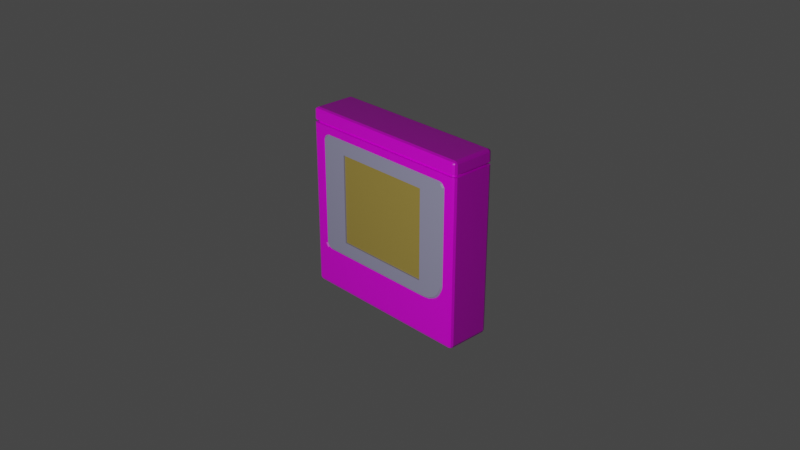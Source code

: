 # Source: gameboy.blend  (saved by Blender 3.6.11; exported with 4.5.12 LTS)
import bpy
from mathutils import Matrix  # noqa: F401  (used for matrix-valued properties, if any)

bpy.ops.wm.read_factory_settings(use_empty=True)
scene = bpy.context.scene
scene.name = 'Scene'

# ---- collections
col_collection = bpy.data.collections.new('Collection'); scene.collection.children.link(col_collection)

# ---- images (referenced by path relative to the original .blend; pixels are not part of the script)
import os
ASSET_DIR = os.environ.get("B2B_ASSET_DIR", "")  # directory of the original .blend (textures are referenced by path, not embedded)
HERE = os.path.dirname(os.path.abspath(__file__))  # packed textures are extracted next to this script under _unpacked/

def load_image(name, relpath, width, height, colorspace="sRGB"):
    """Load a texture the original file referenced (path relative to the .blend, or extracted next to this script)."""
    p = next((c for c in (os.path.join(HERE, relpath), os.path.join(ASSET_DIR, relpath)) if relpath and os.path.exists(c)), "")
    if p:
        img = bpy.data.images.load(p, check_existing=True)
        img.name = name
    else:  # same state as the original file: an image datablock whose file is absent (Cycles renders it pink)
        img = bpy.data.images.new(name, width, height)
        img.source = "FILE"
        img.filepath = "//" + (relpath or name)
    img.colorspace_settings.name = colorspace
    return img
img_screenwhitepart = load_image('ScreenWhitePart', 'ScreenWhitePart.png', 1024, 1024, 'sRGB')

# ---- materials (node trees are filled in below, after node groups)
mat_material = bpy.data.materials.new('Material')
mat_material.alpha_threshold = 0.0
mat_material.use_transparent_shadow = False
mat_material.roughness = 0.5
mat_material.line_color = (0.0, 0.0, 0.0, 1.0)
mat_material_002 = bpy.data.materials.new('Material.002')
mat_material_002.use_transparent_shadow = False
mat_material_003 = bpy.data.materials.new('Material.003')
mat_material_003.use_transparent_shadow = False

# ---- material node trees
mat_material.use_nodes = True; mat_material.node_tree.nodes.clear()
_N = mat_material.node_tree.nodes; _L = mat_material.node_tree.links
n0 = _N.new('ShaderNodeOutputMaterial'); n0.name = 'Material Output'; n0.location = (300, 300)
n1 = _N.new('ShaderNodeBsdfPrincipled'); n1.name = 'Principled BSDF'; n1.location = (10, 300)
n1.distribution = 'GGX'
n1.subsurface_method = 'RANDOM_WALK_SKIN'
n1.inputs[2].default_value = 0.2778
n1.inputs[3].default_value = 1.45
n1.inputs[27].default_value = (0.0, 0.0, 0.0, 1.0)
n1.inputs[28].default_value = 1.0
n2 = _N.new('ShaderNodeTexImage'); n2.name = 'Image Texture'; n2.location = (-280, 280)
n2.image = img_screenwhitepart
_L.new(n1.outputs[0], n0.inputs[0])
_L.new(n2.outputs[0], n1.inputs[0])
n0.is_active_output = True
mat_material_002.use_nodes = True; mat_material_002.node_tree.nodes.clear()
_N = mat_material_002.node_tree.nodes; _L = mat_material_002.node_tree.links
n0 = _N.new('ShaderNodeBsdfPrincipled'); n0.name = 'Principled BSDF'; n0.location = (10, 300)
n0.distribution = 'GGX'
n0.subsurface_method = 'RANDOM_WALK_SKIN'
n0.inputs[0].default_value = (0.4125, 0.3005, 0.05951, 1.0)
n0.inputs[2].default_value = 0.3175
n0.inputs[3].default_value = 1.45
n0.inputs[13].default_value = 1.0
n0.inputs[27].default_value = (0.0, 0.0, 0.0, 1.0)
n0.inputs[28].default_value = 1.0
n1 = _N.new('ShaderNodeOutputMaterial'); n1.name = 'Material Output'; n1.location = (300, 300)
_L.new(n0.outputs[0], n1.inputs[0])
n1.is_active_output = True
mat_material_003.use_nodes = True; mat_material_003.node_tree.nodes.clear()
_N = mat_material_003.node_tree.nodes; _L = mat_material_003.node_tree.links
n0 = _N.new('ShaderNodeBsdfPrincipled'); n0.name = 'Principled BSDF'; n0.location = (10, 300)
n0.distribution = 'GGX'
n0.subsurface_method = 'RANDOM_WALK_SKIN'
n0.inputs[0].default_value = (0.3419, 0.3372, 0.4969, 1.0)
n0.inputs[3].default_value = 1.45
n0.inputs[27].default_value = (0.0, 0.0, 0.0, 1.0)
n0.inputs[28].default_value = 1.0
n1 = _N.new('ShaderNodeOutputMaterial'); n1.name = 'Material Output'; n1.location = (300, 300)
_L.new(n0.outputs[0], n1.inputs[0])
n1.is_active_output = True

# ---- world
world_world = bpy.data.worlds.new('World'); scene.world = world_world
world_world.use_nodes = True; world_world.node_tree.nodes.clear()
_N = world_world.node_tree.nodes; _L = world_world.node_tree.links
n0 = _N.new('ShaderNodeOutputWorld'); n0.name = 'World Output'; n0.location = (300, 300)
n1 = _N.new('ShaderNodeBackground'); n1.name = 'Background'; n1.location = (10, 300)
n1.inputs[0].default_value = (0.05088, 0.05088, 0.05088, 1.0)
_L.new(n1.outputs[0], n0.inputs[0])
n0.is_active_output = True
world_world.color = (0.05088, 0.05088, 0.05088)
world_world.use_sun_shadow = False
world_world.sun_shadow_jitter_overblur = 0.0

# ---- cameras
cam_camera = bpy.data.cameras.new('Camera')
cam_camera.clip_end = 100.0
cam_camera.ortho_scale = 7.314

# ---- lights
light_light = bpy.data.lights.new('Light', 'POINT')
light_light.transmission_factor = 0.0
light_light.energy = 1000.0
light_light.shadow_soft_size = 0.1
light_light.shadow_maximum_resolution = 0.006
light_light.use_absolute_resolution = True

# ---- meshes
me_cube = bpy.data.meshes.new('Cube')
me_cube.from_pydata([(0.2139, 0.9639, 1.0), (0.2139, 0.9894, 0.9894), (0.2348, 0.9848, 0.9848), (0.2394, 0.9639, 0.9894), (0.2139, 0.9639, -1.0), (0.2139, 1.0, -0.9639), (0.25, 0.9639, -0.9639), (0.2139, 0.9894, -0.9894), (0.2348, 0.9848, -0.9848), (0.2394, 0.9894, -0.9639), (0.2394, 0.9639, -0.9894), (0.2139, -0.9639, 1.0), (0.2394, -0.9639, 0.9894), (0.2348, -0.9848, 0.9848), (0.2139, -0.9894, 0.9894), (0.25, -0.9639, -0.9639), (0.2139, -1.0, -0.9639), (0.2139, -0.9639, -1.0), (0.2394, -0.9894, -0.9639), (0.2348, -0.9848, -0.9848), (0.2139, -0.9894, -0.9894), (0.2394, -0.9639, -0.9894), (-0.25, 0.551, 0.5984), (-0.2139, 0.9639, 1.0), (-0.2348, 0.9848, 0.9848), (-0.2394, 0.9639, 0.9894), (-0.2139, 0.9894, 0.9894), (-0.25, 0.551, -0.3955), (-0.2139, 1.0, -0.9639), (-0.2139, 0.9639, -1.0), (-0.2394, 0.9894, -0.9639), (-0.2348, 0.9848, -0.9848), (-0.2139, 0.9894, -0.9894), (-0.2394, 0.9639, -0.9894), (-0.25, -0.551, 0.5984), (-0.2139, -0.9639, 1.0), (-0.2348, -0.9848, 0.9848), (-0.2139, -0.9894, 0.9894), (-0.2394, -0.9639, 0.9894), (-0.2139, -0.9639, -1.0), (-0.2139, -1.0, -0.9639), (-0.25, -0.551, -0.3955), (-0.2139, -0.9894, -0.9894), (-0.2348, -0.9848, -0.9848), (-0.2394, -0.9894, -0.9639), (-0.2394, -0.9639, -0.9894), (-0.25, -0.9639, -0.9639), (-0.25, 0.9639, -0.9639), (-0.25, -0.783, -0.5091), (-0.25, 0.8425, -0.5575), (-0.25, -0.8413, 0.746), (-0.25, 0.8474, 0.737), (-0.25, -0.5745, -0.5757), (-0.25, -0.2871, -0.5757), (-0.25, -3.278e-08, -0.5757), (-0.25, 0.2871, -0.5757), (-0.25, 0.5742, -0.5757), (-0.25, -0.8717, 0.5301), (-0.25, -0.8717, 0.311), (-0.25, -0.8717, 0.09196), (-0.25, -0.8717, -0.1272), (-0.25, -0.8707, -0.3463), (-0.25, 0.8717, -0.3462), (-0.25, 0.8717, -0.1271), (-0.25, 0.8717, 0.09196), (-0.25, 0.8717, 0.311), (-0.25, 0.8717, 0.5301), (-0.25, 0.5742, 0.7597), (-0.25, 0.2871, 0.7597), (-0.25, -3.278e-08, 0.7597), (-0.25, -0.2871, 0.7597), (-0.25, -0.5742, 0.7597), (-0.25, -0.8623, -0.3832), (-0.25, -0.8492, -0.4138), (-0.25, -0.8351, -0.4431), (-0.25, -0.815, -0.474), (-0.25, -0.7581, -0.5278), (-0.25, -0.7241, -0.5444), (-0.25, -0.6824, -0.5644), (-0.25, -0.6325, -0.5722), (-0.25, 0.646, -0.5757), (-0.25, 0.7178, -0.5757), (-0.25, 0.7948, -0.5757), (-0.25, 0.8717, -0.5105), (-0.25, 0.8717, -0.4558), (-0.25, 0.8717, -0.401), (-0.25, 0.8717, 0.5849), (-0.25, 0.8717, 0.6397), (-0.25, 0.8717, 0.6955), (-0.25, 0.7936, 0.7597), (-0.25, 0.7178, 0.7597), (-0.25, 0.646, 0.7597), (-0.25, -0.6316, 0.7597), (-0.25, -0.689, 0.7597), (-0.25, -0.7465, 0.7597), (-0.25, -0.8067, 0.7597), (-0.25, -0.8717, 0.7086), (-0.25, -0.8717, 0.6616), (-0.25, -0.8717, 0.6178), (-0.25, -0.8717, 0.574), (-0.25, -0.7596, -0.49), (-0.2367, -0.7747, -0.5005), (-0.25, 0.8199, -0.5362), (-0.2367, 0.8346, -0.548), (-0.25, -0.816, 0.7269), (-0.2367, -0.8321, 0.7376), (-0.25, 0.8222, 0.7182), (-0.2367, 0.8383, 0.7286), (-0.25, -0.5736, -0.546), (-0.2367, -0.5742, -0.5638), (-0.25, -0.2871, -0.546), (-0.2367, -0.2871, -0.5638), (-0.25, -3.278e-08, -0.546), (-0.2367, -3.337e-08, -0.5638), (-0.25, 0.2871, -0.546), (-0.2367, 0.2871, -0.5638), (-0.25, 0.5742, -0.546), (-0.2367, 0.5742, -0.5638), (-0.25, -0.842, 0.5301), (-0.2367, -0.8598, 0.5301), (-0.25, -0.842, 0.311), (-0.2367, -0.8598, 0.311), (-0.25, -0.842, 0.09196), (-0.2367, -0.8598, 0.09196), (-0.25, -0.842, -0.1271), (-0.2367, -0.8598, -0.1271), (-0.25, -0.8409, -0.3428), (-0.2367, -0.8587, -0.3449), (-0.25, 0.842, -0.3462), (-0.2367, 0.8598, -0.3462), (-0.25, 0.842, -0.1271), (-0.2367, 0.8598, -0.1271), (-0.25, 0.842, 0.09196), (-0.2367, 0.8598, 0.09196), (-0.25, 0.842, 0.311), (-0.2367, 0.8598, 0.311), (-0.25, 0.842, 0.5301), (-0.2367, 0.8598, 0.5301), (-0.25, 0.5742, 0.7299), (-0.2367, 0.5742, 0.7477), (-0.25, 0.2871, 0.7299), (-0.2367, 0.2871, 0.7477), (-0.25, -3.278e-08, 0.7299), (-0.2367, -3.337e-08, 0.7477), (-0.25, -0.2871, 0.7299), (-0.2367, -0.2871, 0.7477), (-0.25, -0.5742, 0.7299), (-0.2367, -0.5742, 0.7477), (-0.25, -0.8339, -0.3739), (-0.2367, -0.8509, -0.3795), (-0.25, -0.8221, -0.4015), (-0.2367, -0.8383, -0.4089), (-0.25, -0.8091, -0.4284), (-0.2367, -0.8247, -0.4372), (-0.25, -0.7926, -0.4539), (-0.2367, -0.8056, -0.4666), (-0.25, -0.7446, -0.5013), (-0.2367, -0.752, -0.5175), (-0.25, -0.7111, -0.5176), (-0.2367, -0.7189, -0.5337), (-0.25, -0.6735, -0.5357), (-0.2367, -0.6789, -0.5529), (-0.25, -0.6293, -0.5426), (-0.2367, -0.6312, -0.5603), (-0.25, 0.646, -0.546), (-0.2367, 0.646, -0.5638), (-0.25, 0.7178, -0.546), (-0.2367, 0.7178, -0.5638), (-0.25, 0.7942, -0.546), (-0.2367, 0.7932, -0.5638), (-0.25, 0.842, -0.5008), (-0.2367, 0.8598, -0.5075), (-0.25, 0.842, -0.4558), (-0.2367, 0.8598, -0.4558), (-0.25, 0.842, -0.401), (-0.2367, 0.8598, -0.401), (-0.25, 0.842, 0.5849), (-0.2367, 0.8598, 0.5849), (-0.25, 0.842, 0.6397), (-0.2367, 0.8598, 0.6397), (-0.25, 0.842, 0.6845), (-0.2367, 0.8598, 0.6918), (-0.25, 0.794, 0.7299), (-0.2367, 0.7926, 0.7477), (-0.25, 0.7178, 0.7299), (-0.2367, 0.7178, 0.7477), (-0.25, 0.646, 0.7299), (-0.2367, 0.646, 0.7477), (-0.25, -0.6316, 0.7299), (-0.2367, -0.6316, 0.7477), (-0.25, -0.689, 0.7299), (-0.2367, -0.689, 0.7477), (-0.25, -0.7465, 0.7299), (-0.2367, -0.7465, 0.7477), (-0.25, -0.8081, 0.7299), (-0.2367, -0.8064, 0.7477), (-0.25, -0.842, 0.6951), (-0.2367, -0.8598, 0.7036), (-0.25, -0.842, 0.6616), (-0.2367, -0.8598, 0.6616), (-0.25, -0.842, 0.6178), (-0.2367, -0.8598, 0.6178), (-0.25, -0.842, 0.574), (-0.2367, -0.8598, 0.574), (-0.2334, -0.551, -0.3955), (-0.2334, 0.551, -0.3955), (-0.2334, -0.551, 0.5984), (-0.2334, 0.551, 0.5984), (0.2139, 0.9974, 0.9701), (0.2474, 0.9639, 0.9701), (0.238, 0.988, 0.9703), (0.2474, -0.9639, 0.9701), (0.2139, -0.9974, 0.9701), (0.238, -0.988, 0.9703), (-0.2139, 0.9974, 0.9701), (-0.238, 0.988, 0.9703), (-0.2139, -0.9974, 0.9701), (-0.238, -0.988, 0.9703), (-0.2474, -0.9639, 0.9701), (-0.2474, 0.9639, 0.9701), (0.2139, 1.0, 0.8399), (0.2139, 0.9997, 0.8713), (0.2497, 0.9639, 0.8713), (0.25, 0.9639, 0.8399), (0.2393, 0.9893, 0.8713), (0.2394, 0.9894, 0.8399), (0.25, -0.9639, 0.8399), (0.2497, -0.9639, 0.8713), (0.2139, -0.9997, 0.8713), (0.2139, -1.0, 0.8399), (0.2393, -0.9893, 0.8713), (0.2394, -0.9894, 0.8399), (-0.2139, 0.9997, 0.8713), (-0.2139, 1.0, 0.8399), (-0.2394, 0.9894, 0.8399), (-0.2393, 0.9893, 0.8713), (-0.2139, -1.0, 0.8399), (-0.2139, -0.9997, 0.8713), (-0.2394, -0.9894, 0.8399), (-0.2393, -0.9893, 0.8713), (-0.2497, -0.9639, 0.8713), (-0.25, -0.9639, 0.8399), (-0.25, 0.9639, 0.8399), (-0.2497, 0.9639, 0.8713), (0.1907, 0.9759, 0.8403), (0.1907, 0.9756, 0.8709), (0.2256, 0.9407, 0.8709), (0.2259, 0.9407, 0.8403), (0.2154, 0.9654, 0.8709), (0.2156, 0.9656, 0.8403), (0.2259, -0.9407, 0.8403), (0.2256, -0.9407, 0.8709), (0.1907, -0.9756, 0.8709), (0.1907, -0.9759, 0.8403), (0.2154, -0.9654, 0.8709), (0.2156, -0.9656, 0.8403), (-0.1907, 0.9756, 0.8709), (-0.1907, 0.9759, 0.8403), (-0.2156, 0.9656, 0.8403), (-0.2154, 0.9654, 0.8709), (-0.1907, -0.9759, 0.8403), (-0.1907, -0.9756, 0.8709), (-0.2156, -0.9656, 0.8403), (-0.2154, -0.9654, 0.8709), (-0.2256, -0.9407, 0.8709), (-0.2259, -0.9407, 0.8403), (-0.2259, 0.9407, 0.8403), (-0.2256, 0.9407, 0.8709)], [], [(29, 4, 17, 39), (22, 27, 205, 207), (214, 215, 24, 26), (0, 23, 35, 11), (237, 228, 212, 216), (227, 222, 209, 211), (0, 3, 2, 1), (230, 227, 211, 213), (4, 7, 8, 10), (5, 9, 8, 7), (6, 10, 8, 9), (14, 37, 216, 212), (11, 14, 13, 12), (232, 235, 215, 214), (15, 18, 19, 21), (16, 20, 19, 18), (17, 21, 19, 20), (235, 243, 219, 215), (239, 237, 216, 217), (23, 26, 24, 25), (47, 30, 31, 33), (28, 32, 31, 30), (29, 33, 31, 32), (38, 25, 219, 218), (243, 240, 218, 219), (35, 38, 36, 37), (39, 42, 43, 45), (40, 44, 43, 42), (46, 45, 43, 44), (29, 39, 45, 33), (33, 45, 46, 47), (4, 29, 32, 7), (7, 32, 28, 5), (223, 6, 9, 225), (208, 1, 2, 210), (216, 37, 36, 217), (218, 217, 36, 38), (229, 16, 18, 231), (211, 12, 13, 213), (219, 25, 24, 215), (240, 239, 217, 218), (11, 35, 37, 14), (212, 213, 13, 14), (0, 11, 12, 3), (209, 210, 2, 3), (39, 17, 20, 42), (42, 20, 16, 40), (35, 23, 25, 38), (50, 96, 97, 98, 99, 57, 58, 59, 60, 61, 72, 73, 74, 75, 48, 46, 241), (23, 0, 1, 26), (3, 12, 211, 209), (17, 4, 10, 21), (21, 10, 6, 15), (26, 1, 208, 214), (169, 103, 49, 82), (195, 105, 50, 95), (48, 76, 77, 78, 79, 52, 53, 54, 55, 56, 80, 81, 82, 49, 47, 46), (181, 107, 51, 88), (49, 83, 84, 85, 62, 63, 64, 65, 66, 86, 87, 88, 51, 242, 47), (103, 171, 83, 49), (101, 157, 76, 48), (107, 183, 89, 51), (105, 197, 96, 50), (109, 111, 53, 52), (111, 113, 54, 53), (113, 115, 55, 54), (115, 117, 56, 55), (117, 165, 80, 56), (119, 121, 58, 57), (121, 123, 59, 58), (123, 125, 60, 59), (125, 127, 61, 60), (127, 149, 72, 61), (129, 131, 63, 62), (131, 133, 64, 63), (133, 135, 65, 64), (135, 137, 66, 65), (137, 177, 86, 66), (139, 141, 68, 67), (141, 143, 69, 68), (143, 145, 70, 69), (145, 147, 71, 70), (147, 189, 92, 71), (175, 129, 62, 85), (151, 153, 74, 73), (153, 155, 75, 74), (157, 159, 77, 76), (41, 27, 102, 168, 166, 164, 116, 114, 112, 110, 108, 162, 160, 158, 156, 100), (159, 161, 78, 77), (161, 163, 79, 78), (165, 167, 81, 80), (203, 119, 57, 99), (167, 169, 82, 81), (171, 173, 84, 83), (27, 22, 106, 180, 178, 176, 136, 134, 132, 130, 128, 174, 172, 170, 102), (173, 175, 85, 84), (177, 179, 87, 86), (187, 139, 67, 91), (179, 181, 88, 87), (183, 185, 90, 89), (163, 109, 52, 79), (185, 187, 91, 90), (189, 191, 93, 92), (149, 151, 73, 72), (191, 193, 94, 93), (193, 195, 95, 94), (197, 199, 97, 96), (22, 34, 104, 194, 192, 190, 188, 146, 144, 142, 140, 138, 186, 184, 182, 106), (199, 201, 98, 97), (201, 203, 99, 98), (155, 101, 48, 75), (168, 102, 103, 169), (154, 100, 101, 155), (180, 106, 107, 181), (194, 104, 105, 195), (162, 108, 109, 163), (108, 110, 111, 109), (110, 112, 113, 111), (112, 114, 115, 113), (114, 116, 117, 115), (202, 118, 119, 203), (118, 120, 121, 119), (120, 122, 123, 121), (122, 124, 125, 123), (124, 126, 127, 125), (174, 128, 129, 175), (128, 130, 131, 129), (130, 132, 133, 131), (132, 134, 135, 133), (134, 136, 137, 135), (186, 138, 139, 187), (138, 140, 141, 139), (140, 142, 143, 141), (142, 144, 145, 143), (144, 146, 147, 145), (126, 148, 149, 127), (148, 150, 151, 149), (150, 152, 153, 151), (152, 154, 155, 153), (100, 156, 157, 101), (156, 158, 159, 157), (158, 160, 161, 159), (160, 162, 163, 161), (116, 164, 165, 117), (164, 166, 167, 165), (166, 168, 169, 167), (102, 170, 171, 103), (170, 172, 173, 171), (172, 174, 175, 173), (136, 176, 177, 137), (176, 178, 179, 177), (178, 180, 181, 179), (106, 182, 183, 107), (182, 184, 185, 183), (184, 186, 187, 185), (146, 188, 189, 147), (188, 190, 191, 189), (190, 192, 193, 191), (192, 194, 195, 193), (104, 196, 197, 105), (196, 198, 199, 197), (198, 200, 201, 199), (200, 202, 203, 201), (34, 41, 100, 154, 152, 150, 148, 126, 124, 122, 120, 118, 202, 200, 198, 196, 104), (204, 206, 207, 205), (27, 41, 204, 205), (34, 22, 207, 206), (41, 34, 206, 204), (221, 232, 214, 208), (6, 223, 226, 15), (231, 18, 15, 226), (16, 229, 236, 40), (233, 28, 30, 234), (234, 30, 47, 242), (44, 238, 241, 46), (40, 236, 238, 44), (228, 230, 213, 212), (222, 224, 210, 209), (51, 89, 90, 91, 67, 68, 69, 70, 71, 92, 93, 94, 95, 50, 241, 242), (28, 233, 220, 5), (224, 221, 208, 210), (238, 236, 260, 262), (227, 230, 254, 251), (242, 241, 265, 266), (235, 232, 256, 259), (239, 240, 264, 263), (222, 227, 251, 246), (225, 220, 244, 249), (231, 226, 250, 255), (226, 223, 247, 250), (233, 234, 258, 257), (241, 238, 262, 265), (228, 237, 261, 252), (225, 9, 5, 220), (249, 244, 245, 248), (247, 249, 248, 246), (255, 250, 251, 254), (253, 255, 254, 252), (257, 258, 259, 256), (258, 266, 267, 259), (265, 262, 263, 264), (262, 260, 261, 263), (260, 253, 252, 261), (250, 247, 246, 251), (266, 265, 264, 267), (244, 257, 256, 245), (221, 224, 248, 245), (234, 242, 266, 258), (240, 243, 267, 264), (220, 233, 257, 244), (229, 231, 255, 253), (237, 239, 263, 261), (223, 225, 249, 247), (243, 235, 259, 267), (232, 221, 245, 256), (230, 228, 252, 254), (236, 229, 253, 260), (224, 222, 246, 248)])
me_cube.polygons.foreach_set('material_index', [0, 2, 0, 0, 0, 0, 0, 0, 0, 0, 0, 0, 0, 0, 0, 0, 0, 0, 0, 0, 0, 0, 0, 0, 0, 0, 0, 0, 0, 0, 0, 0, 0, 0, 0, 0, 0, 0, 0, 0, 0, 0, 0, 0, 0, 0, 0, 0, 0, 0, 0, 0, 0, 0, 0, 0, 0, 0, 0, 0, 0, 0, 0, 0, 0, 0, 0, 0, 0, 0, 0, 0, 0, 0, 0, 0, 0, 0, 0, 0, 0, 0, 0, 0, 0, 0, 0, 2, 0, 0, 0, 0, 0, 0, 2, 0, 0, 0, 0, 0, 0, 0, 0, 0, 0, 0, 0, 2, 0, 0, 0, 2, 2, 2, 2, 2, 2, 2, 2, 2, 2, 2, 2, 2, 2, 2, 2, 2, 2, 2, 2, 2, 2, 2, 2, 2, 2, 2, 2, 2, 2, 2, 2, 2, 2, 2, 2, 2, 2, 2, 2, 2, 2, 2, 2, 2, 2, 2, 2, 2, 2, 2, 2, 2, 1, 2, 2, 2, 0, 0, 0, 0, 0, 0, 0, 0, 0, 0, 0, 0, 0, 0, 0, 0, 0, 0, 0, 0, 0, 0, 0, 0, 0, 0, 0, 0, 0, 0, 0, 0, 0, 0, 0, 0, 0, 0, 0, 0, 0, 0, 0, 0, 0, 0, 0, 0, 0, 0])
_uv = me_cube.uv_layers.new(name='UVMap')
_uv.uv.foreach_set('vector', [0.04334, -0.3479, 0.04125, 0.08034, -0.387, 0.07825, -0.3849, -0.35, 0.5938, 0.4239, 0.5949, 0.2025, 0.5949, 0.2025, 0.5938, 0.4239, 0.4833, 0.5287, 0.4914, 0.5282, 0.4913, 0.5314, 0.4833, 0.5348, 0.03901, 0.5406, 0.03692, 0.9689, -0.3913, 0.9668, -0.3892, 0.5385, -0.8334, 0.5193, -0.4052, 0.5214, -0.4052, 0.5244, -0.8334, 0.5223, -0.3892, 0.5215, 0.03909, 0.5236, 0.03908, 0.5266, -0.3892, 0.5245, 0.03901, 0.5406, 0.03905, 0.5326, 0.04706, 0.5315, 0.04702, 0.5407, -0.3971, 0.5215, -0.3892, 0.5215, -0.3892, 0.5245, -0.3968, 0.5249, 0.04125, 0.08034, 0.04926, 0.08038, 0.04809, 0.08838, 0.04121, 0.08835, 0.0572, 0.09644, 0.04918, 0.0964, 0.04809, 0.08838, 0.05723, 0.08843, 0.04117, 0.09636, 0.04121, 0.08835, 0.04809, 0.08838, 0.04918, 0.0964, -0.4052, 0.5305, -0.8335, 0.5284, -0.8334, 0.5223, -0.4052, 0.5244, -0.3892, 0.5385, -0.3972, 0.5385, -0.3961, 0.5305, -0.3892, 0.5305, 0.4834, 0.5257, 0.4914, 0.5257, 0.4914, 0.5282, 0.4833, 0.5287, -0.3871, 0.09427, -0.3951, 0.09423, -0.3951, 0.08735, -0.387, 0.08626, -0.4031, 0.09419, -0.4031, 0.08618, -0.3951, 0.08735, -0.3951, 0.09423, -0.387, 0.07825, -0.387, 0.08626, -0.3951, 0.08735, -0.395, 0.07821, 0.4915, 0.5258, 0.4994, 0.5258, 0.4994, 0.5288, 0.4924, 0.5293, -0.8413, 0.5193, -0.8334, 0.5193, -0.8334, 0.5223, -0.8404, 0.5228, 0.03692, 0.9689, 0.04493, 0.9689, 0.04491, 0.9735, 0.03688, 0.9769, 0.5405, 0.1021, 0.4935, 0.09856, 0.4935, 0.09394, 0.5015, 0.09059, 0.4854, 0.09852, 0.4855, 0.09051, 0.4901, 0.09053, 0.4935, 0.09856, 0.04334, -0.3479, 0.04338, -0.3559, 0.048, -0.3559, 0.05135, -0.3479, 0.9276, 0.5369, 0.4993, 0.5349, 0.4994, 0.5288, 0.9276, 0.5309, 0.5003, 0.5256, 0.9267, 0.5276, 0.9276, 0.5309, 0.4994, 0.5288, -0.3913, 0.9668, -0.3914, 0.9748, -0.396, 0.9748, -0.3993, 0.9667, -0.3849, -0.35, -0.3929, -0.35, -0.3929, -0.3547, -0.3849, -0.358, -0.8313, 0.09211, -0.8394, 0.09207, -0.8393, 0.08744, -0.8313, 0.0841, 0.8831, 0.1019, 0.9297, 0.09268, 0.9344, 0.0927, 0.9377, 0.1007, 0.04334, -0.3479, -0.3849, -0.35, -0.3849, -0.358, 0.04338, -0.3559, 0.5015, 0.09059, 0.9297, 0.09268, 0.8831, 0.1019, 0.5405, 0.1021, 0.04125, 0.08034, 0.04334, -0.3479, 0.05135, -0.3479, 0.04926, 0.08038, 0.05723, 0.08843, 0.4855, 0.09051, 0.4854, 0.09852, 0.0572, 0.09644, 0.03911, 0.5194, 0.04117, 0.09636, 0.04918, 0.0964, 0.04712, 0.5195, 0.0551, 0.5266, 0.05507, 0.5327, 0.04706, 0.5315, 0.04709, 0.5268, -0.8334, 0.5223, -0.8335, 0.5284, -0.8381, 0.5283, -0.8404, 0.5228, 0.9276, 0.5309, 0.9356, 0.5304, 0.9356, 0.5336, 0.9276, 0.5369, -0.4052, 0.5173, -0.4031, 0.09419, -0.3951, 0.09423, -0.3971, 0.5173, -0.3892, 0.5245, -0.3892, 0.5305, -0.3961, 0.5305, -0.3968, 0.5249, 0.4994, 0.5288, 0.4993, 0.5349, 0.4947, 0.5348, 0.4924, 0.5293, 0.9276, 0.5279, 0.9356, 0.5279, 0.9356, 0.5304, 0.9276, 0.5309, -0.3892, 0.5385, -0.3913, 0.9668, -0.3993, 0.9667, -0.3972, 0.5385, -0.4052, 0.5244, -0.3968, 0.5249, -0.3961, 0.5305, -0.4052, 0.5305, 0.03901, 0.5406, -0.3892, 0.5385, -0.3892, 0.5305, 0.03905, 0.5326, 0.03908, 0.5266, 0.04709, 0.5268, 0.04706, 0.5315, 0.03905, 0.5326, -0.3849, -0.35, -0.387, 0.07825, -0.395, 0.07821, -0.3929, -0.35, -0.8313, 0.0841, -0.4031, 0.08618, -0.4031, 0.09419, -0.8313, 0.09211, -0.3913, 0.9668, 0.03692, 0.9689, 0.03688, 0.9769, -0.3914, 0.9748, 0.8671, 0.4678, 0.8736, 0.4587, 0.8713, 0.4469, 0.8712, 0.4368, 0.8712, 0.4268, 0.8712, 0.4168, 0.8715, 0.3667, 0.8717, 0.3166, 0.872, 0.2665, 0.873, 0.2162, 0.8724, 0.2057, 0.8715, 0.1954, 0.8711, 0.1854, 0.8704, 0.1752, 0.8674, 0.1624, 0.8831, 0.1019, 0.9276, 0.5238, 0.03692, 0.9689, 0.03901, 0.5406, 0.04702, 0.5407, 0.04493, 0.9689, 0.03905, 0.5326, -0.3892, 0.5305, -0.3892, 0.5245, 0.03908, 0.5266, -0.387, 0.07825, 0.04125, 0.08034, 0.04121, 0.08835, -0.387, 0.08626, -0.387, 0.08626, 0.04121, 0.08835, 0.04117, 0.09636, -0.3871, 0.09427, 0.4833, 0.5348, 0.05507, 0.5327, 0.0551, 0.5266, 0.4833, 0.5287, 0.5746, 0.1621, 0.5645, 0.1624, 0.5629, 0.1606, 0.5741, 0.16, 0.8579, 0.4661, 0.865, 0.4655, 0.8671, 0.4678, 0.8583, 0.4691, 0.8674, 0.1624, 0.8593, 0.1618, 0.8485, 0.1619, 0.8381, 0.1615, 0.8273, 0.1617, 0.8167, 0.1617, 0.7659, 0.1616, 0.7153, 0.1614, 0.6647, 0.1612, 0.6141, 0.1609, 0.6015, 0.1608, 0.5888, 0.1607, 0.5741, 0.16, 0.5629, 0.1606, 0.5405, 0.1021, 0.8831, 0.1019, 0.5601, 0.4522, 0.5626, 0.464, 0.5604, 0.4664, 0.5551, 0.4541, 0.5629, 0.1606, 0.5566, 0.1775, 0.5579, 0.1899, 0.5579, 0.2024, 0.5578, 0.2149, 0.5576, 0.265, 0.5574, 0.3151, 0.5571, 0.3652, 0.5569, 0.4152, 0.5568, 0.4278, 0.5566, 0.4404, 0.5551, 0.4541, 0.5604, 0.4664, 0.4994, 0.5217, 0.5405, 0.1021, 0.5645, 0.1624, 0.5615, 0.1763, 0.5566, 0.1775, 0.5629, 0.1606, 0.8658, 0.1642, 0.858, 0.1638, 0.8593, 0.1618, 0.8674, 0.1624, 0.5626, 0.464, 0.5729, 0.4648, 0.572, 0.468, 0.5604, 0.4664, 0.865, 0.4655, 0.8681, 0.4562, 0.8736, 0.4587, 0.8671, 0.4678, 0.8169, 0.1639, 0.7661, 0.164, 0.7659, 0.1616, 0.8167, 0.1617, 0.7661, 0.164, 0.7153, 0.1638, 0.7153, 0.1614, 0.7659, 0.1616, 0.7153, 0.1638, 0.6645, 0.1635, 0.6647, 0.1612, 0.7153, 0.1614, 0.6645, 0.1635, 0.6138, 0.1632, 0.6141, 0.1609, 0.6647, 0.1612, 0.6138, 0.1632, 0.6011, 0.1631, 0.6015, 0.1608, 0.6141, 0.1609, 0.867, 0.4157, 0.8672, 0.3655, 0.8715, 0.3667, 0.8712, 0.4168, 0.8672, 0.3655, 0.8674, 0.3153, 0.8717, 0.3166, 0.8715, 0.3667, 0.8674, 0.3153, 0.8677, 0.2652, 0.872, 0.2665, 0.8717, 0.3166, 0.8677, 0.2652, 0.8684, 0.2148, 0.873, 0.2162, 0.872, 0.2665, 0.8684, 0.2148, 0.8682, 0.2049, 0.8724, 0.2057, 0.873, 0.2162, 0.5621, 0.2135, 0.5619, 0.2637, 0.5576, 0.265, 0.5578, 0.2149, 0.5619, 0.2637, 0.5617, 0.3139, 0.5574, 0.3151, 0.5576, 0.265, 0.5617, 0.3139, 0.5614, 0.364, 0.5571, 0.3652, 0.5574, 0.3151, 0.5614, 0.364, 0.5611, 0.4142, 0.5569, 0.4152, 0.5571, 0.3652, 0.5611, 0.4142, 0.5611, 0.4268, 0.5568, 0.4278, 0.5569, 0.4152, 0.6119, 0.4638, 0.6628, 0.464, 0.6629, 0.4673, 0.612, 0.4671, 0.6628, 0.464, 0.7138, 0.4642, 0.7138, 0.4675, 0.6629, 0.4673, 0.7138, 0.4642, 0.7648, 0.4644, 0.7647, 0.4678, 0.7138, 0.4675, 0.7648, 0.4644, 0.8157, 0.4647, 0.8156, 0.4681, 0.7647, 0.4678, 0.8157, 0.4647, 0.8259, 0.4648, 0.8258, 0.4681, 0.8156, 0.4681, 0.5622, 0.201, 0.5621, 0.2135, 0.5578, 0.2149, 0.5579, 0.2024, 0.8678, 0.1951, 0.8677, 0.1854, 0.8711, 0.1854, 0.8715, 0.1954, 0.8677, 0.1854, 0.8674, 0.1758, 0.8704, 0.1752, 0.8711, 0.1854, 0.858, 0.1638, 0.8477, 0.1639, 0.8485, 0.1619, 0.8593, 0.1618, 0.8353, 0.2036, 0.5949, 0.2025, 0.5666, 0.165, 0.5731, 0.1648, 0.5869, 0.1663, 0.5996, 0.1667, 0.6123, 0.1669, 0.6637, 0.1673, 0.7153, 0.1676, 0.7669, 0.1678, 0.8182, 0.1673, 0.8285, 0.167, 0.8377, 0.1666, 0.8479, 0.1669, 0.8581, 0.1667, 0.8634, 0.1672, 0.8477, 0.1639, 0.8374, 0.1636, 0.8381, 0.1615, 0.8485, 0.1619, 0.8374, 0.1636, 0.8273, 0.1638, 0.8273, 0.1617, 0.8381, 0.1615, 0.6011, 0.1631, 0.5884, 0.1629, 0.5888, 0.1607, 0.6015, 0.1608, 0.8669, 0.4257, 0.867, 0.4157, 0.8712, 0.4168, 0.8712, 0.4268, 0.5884, 0.1629, 0.5746, 0.1621, 0.5741, 0.16, 0.5888, 0.1607, 0.5615, 0.1763, 0.5621, 0.1884, 0.5579, 0.1899, 0.5566, 0.1775, 0.5949, 0.2025, 0.5938, 0.4239, 0.5652, 0.461, 0.5645, 0.4501, 0.5649, 0.439, 0.5651, 0.4261, 0.5652, 0.4134, 0.5655, 0.3631, 0.5657, 0.3129, 0.566, 0.2627, 0.5662, 0.2124, 0.5662, 0.1998, 0.5661, 0.187, 0.5658, 0.176, 0.5666, 0.165, 0.5621, 0.1884, 0.5622, 0.201, 0.5579, 0.2024, 0.5579, 0.1899, 0.5611, 0.4268, 0.5609, 0.4395, 0.5566, 0.4404, 0.5568, 0.4278, 0.5993, 0.4638, 0.6119, 0.4638, 0.612, 0.4671, 0.5993, 0.467, 0.5609, 0.4395, 0.5601, 0.4522, 0.5551, 0.4541, 0.5566, 0.4404, 0.5729, 0.4648, 0.5866, 0.4639, 0.5865, 0.467, 0.572, 0.468, 0.8273, 0.1638, 0.8169, 0.1639, 0.8167, 0.1617, 0.8273, 0.1617, 0.5866, 0.4639, 0.5993, 0.4638, 0.5993, 0.467, 0.5865, 0.467, 0.8259, 0.4648, 0.8361, 0.4649, 0.836, 0.4682, 0.8258, 0.4681, 0.8682, 0.2049, 0.8678, 0.1951, 0.8715, 0.1954, 0.8724, 0.2057, 0.8361, 0.4649, 0.8463, 0.4652, 0.8462, 0.4683, 0.836, 0.4682, 0.8463, 0.4652, 0.8579, 0.4661, 0.8583, 0.4691, 0.8462, 0.4683, 0.8681, 0.4562, 0.867, 0.4459, 0.8713, 0.4469, 0.8736, 0.4587, 0.5938, 0.4239, 0.8342, 0.4251, 0.8624, 0.4624, 0.86, 0.4625, 0.8481, 0.4609, 0.8376, 0.4604, 0.8274, 0.4601, 0.8171, 0.46, 0.7656, 0.4596, 0.7138, 0.4593, 0.6621, 0.4591, 0.6106, 0.4591, 0.5979, 0.4592, 0.5853, 0.4597, 0.572, 0.4613, 0.5652, 0.461, 0.867, 0.4459, 0.8669, 0.4358, 0.8712, 0.4368, 0.8713, 0.4469, 0.8669, 0.4358, 0.8669, 0.4257, 0.8712, 0.4268, 0.8712, 0.4368, 0.8674, 0.1758, 0.8658, 0.1642, 0.8674, 0.1624, 0.8704, 0.1752, 0.5731, 0.1648, 0.5666, 0.165, 0.5645, 0.1624, 0.5746, 0.1621, 0.8643, 0.1783, 0.8634, 0.1672, 0.8658, 0.1642, 0.8674, 0.1758, 0.5645, 0.4501, 0.5652, 0.461, 0.5626, 0.464, 0.5601, 0.4522, 0.86, 0.4625, 0.8624, 0.4624, 0.865, 0.4655, 0.8579, 0.4661, 0.8285, 0.167, 0.8182, 0.1673, 0.8169, 0.1639, 0.8273, 0.1638, 0.8182, 0.1673, 0.7669, 0.1678, 0.7661, 0.164, 0.8169, 0.1639, 0.7669, 0.1678, 0.7153, 0.1676, 0.7153, 0.1638, 0.7661, 0.164, 0.7153, 0.1676, 0.6637, 0.1673, 0.6645, 0.1635, 0.7153, 0.1638, 0.6637, 0.1673, 0.6123, 0.1669, 0.6138, 0.1632, 0.6645, 0.1635, 0.8629, 0.4249, 0.8629, 0.4148, 0.867, 0.4157, 0.8669, 0.4257, 0.8629, 0.4148, 0.8631, 0.3645, 0.8672, 0.3655, 0.867, 0.4157, 0.8631, 0.3645, 0.8634, 0.3143, 0.8674, 0.3153, 0.8672, 0.3655, 0.8634, 0.3143, 0.8637, 0.264, 0.8677, 0.2652, 0.8674, 0.3153, 0.8637, 0.264, 0.8643, 0.2135, 0.8684, 0.2148, 0.8677, 0.2652, 0.5662, 0.1998, 0.5662, 0.2124, 0.5621, 0.2135, 0.5622, 0.201, 0.5662, 0.2124, 0.566, 0.2627, 0.5619, 0.2637, 0.5621, 0.2135, 0.566, 0.2627, 0.5657, 0.3129, 0.5617, 0.3139, 0.5619, 0.2637, 0.5657, 0.3129, 0.5655, 0.3631, 0.5614, 0.364, 0.5617, 0.3139, 0.5655, 0.3631, 0.5652, 0.4134, 0.5611, 0.4142, 0.5614, 0.364, 0.5979, 0.4592, 0.6106, 0.4591, 0.6119, 0.4638, 0.5993, 0.4638, 0.6106, 0.4591, 0.6621, 0.4591, 0.6628, 0.464, 0.6119, 0.4638, 0.6621, 0.4591, 0.7138, 0.4593, 0.7138, 0.4642, 0.6628, 0.464, 0.7138, 0.4593, 0.7656, 0.4596, 0.7648, 0.4644, 0.7138, 0.4642, 0.7656, 0.4596, 0.8171, 0.46, 0.8157, 0.4647, 0.7648, 0.4644, 0.8643, 0.2135, 0.8643, 0.2046, 0.8682, 0.2049, 0.8684, 0.2148, 0.8643, 0.2046, 0.8643, 0.1956, 0.8678, 0.1951, 0.8682, 0.2049, 0.8643, 0.1956, 0.8644, 0.1865, 0.8677, 0.1854, 0.8678, 0.1951, 0.8644, 0.1865, 0.8643, 0.1783, 0.8674, 0.1758, 0.8677, 0.1854, 0.8634, 0.1672, 0.8581, 0.1667, 0.858, 0.1638, 0.8658, 0.1642, 0.8581, 0.1667, 0.8479, 0.1669, 0.8477, 0.1639, 0.858, 0.1638, 0.8479, 0.1669, 0.8377, 0.1666, 0.8374, 0.1636, 0.8477, 0.1639, 0.8377, 0.1666, 0.8285, 0.167, 0.8273, 0.1638, 0.8374, 0.1636, 0.6123, 0.1669, 0.5996, 0.1667, 0.6011, 0.1631, 0.6138, 0.1632, 0.5996, 0.1667, 0.5869, 0.1663, 0.5884, 0.1629, 0.6011, 0.1631, 0.5869, 0.1663, 0.5731, 0.1648, 0.5746, 0.1621, 0.5884, 0.1629, 0.5666, 0.165, 0.5658, 0.176, 0.5615, 0.1763, 0.5645, 0.1624, 0.5658, 0.176, 0.5661, 0.187, 0.5621, 0.1884, 0.5615, 0.1763, 0.5661, 0.187, 0.5662, 0.1998, 0.5622, 0.201, 0.5621, 0.1884, 0.5652, 0.4134, 0.5651, 0.4261, 0.5611, 0.4268, 0.5611, 0.4142, 0.5651, 0.4261, 0.5649, 0.439, 0.5609, 0.4395, 0.5611, 0.4268, 0.5649, 0.439, 0.5645, 0.4501, 0.5601, 0.4522, 0.5609, 0.4395, 0.5652, 0.461, 0.572, 0.4613, 0.5729, 0.4648, 0.5626, 0.464, 0.572, 0.4613, 0.5853, 0.4597, 0.5866, 0.4639, 0.5729, 0.4648, 0.5853, 0.4597, 0.5979, 0.4592, 0.5993, 0.4638, 0.5866, 0.4639, 0.8171, 0.46, 0.8274, 0.4601, 0.8259, 0.4648, 0.8157, 0.4647, 0.8274, 0.4601, 0.8376, 0.4604, 0.8361, 0.4649, 0.8259, 0.4648, 0.8376, 0.4604, 0.8481, 0.4609, 0.8463, 0.4652, 0.8361, 0.4649, 0.8481, 0.4609, 0.86, 0.4625, 0.8579, 0.4661, 0.8463, 0.4652, 0.8624, 0.4624, 0.8633, 0.4534, 0.8681, 0.4562, 0.865, 0.4655, 0.8633, 0.4534, 0.8631, 0.4452, 0.867, 0.4459, 0.8681, 0.4562, 0.8631, 0.4452, 0.863, 0.435, 0.8669, 0.4358, 0.867, 0.4459, 0.863, 0.435, 0.8629, 0.4249, 0.8669, 0.4257, 0.8669, 0.4358, 0.8342, 0.4251, 0.8353, 0.2036, 0.8634, 0.1672, 0.8643, 0.1783, 0.8644, 0.1865, 0.8643, 0.1956, 0.8643, 0.2046, 0.8643, 0.2135, 0.8637, 0.264, 0.8634, 0.3143, 0.8631, 0.3645, 0.8629, 0.4148, 0.8629, 0.4249, 0.863, 0.435, 0.8631, 0.4452, 0.8633, 0.4534, 0.8624, 0.4624, 0.8353, 0.2036, 0.8342, 0.4251, 0.5938, 0.4239, 0.5949, 0.2025, 0.5949, 0.2025, 0.8353, 0.2036, 0.8353, 0.2036, 0.5949, 0.2025, 0.8342, 0.4251, 0.5938, 0.4239, 0.5938, 0.4239, 0.8342, 0.4251, 0.8353, 0.2036, 0.8342, 0.4251, 0.8342, 0.4251, 0.8353, 0.2036, 0.05511, 0.5236, 0.4834, 0.5257, 0.4833, 0.5287, 0.0551, 0.5266, 0.04117, 0.09636, 0.03911, 0.5194, -0.3891, 0.5173, -0.3871, 0.09427, -0.3971, 0.5173, -0.3951, 0.09423, -0.3871, 0.09427, -0.3891, 0.5173, -0.4031, 0.09419, -0.4052, 0.5173, -0.8334, 0.5152, -0.8313, 0.09211, 0.4834, 0.5216, 0.4854, 0.09852, 0.4935, 0.09856, 0.4914, 0.5216, 0.4914, 0.5216, 0.4935, 0.09856, 0.5405, 0.1021, 0.4994, 0.5217, 0.9377, 0.1007, 0.9357, 0.5238, 0.9276, 0.5238, 0.8831, 0.1019, -0.8313, 0.09211, -0.8334, 0.5152, -0.8414, 0.5151, -0.8394, 0.09207, -0.4052, 0.5214, -0.3971, 0.5215, -0.3968, 0.5249, -0.4052, 0.5244, 0.03909, 0.5236, 0.0471, 0.5236, 0.04709, 0.5268, 0.03908, 0.5266, 0.5604, 0.4664, 0.572, 0.468, 0.5865, 0.467, 0.5993, 0.467, 0.612, 0.4671, 0.6629, 0.4673, 0.7138, 0.4675, 0.7647, 0.4678, 0.8156, 0.4681, 0.8258, 0.4681, 0.836, 0.4682, 0.8462, 0.4683, 0.8583, 0.4691, 0.8671, 0.4678, 0.9215, 0.5179, 0.5053, 0.5168, 0.4854, 0.09852, 0.4834, 0.5216, 0.05513, 0.5195, 0.0572, 0.09644, 0.0471, 0.5236, 0.05511, 0.5236, 0.0551, 0.5266, 0.04709, 0.5268, -0.8414, 0.5151, -0.8334, 0.5152, -0.8334, 0.5152, -0.8414, 0.5151, -0.3892, 0.5215, -0.3971, 0.5215, -0.3971, 0.5215, -0.3892, 0.5215, 0.5053, 0.5168, 0.9215, 0.5179, 0.9215, 0.5179, 0.5053, 0.5168, 0.4914, 0.5257, 0.4834, 0.5257, 0.4834, 0.5257, 0.4914, 0.5257, 0.9356, 0.5279, 0.9276, 0.5279, 0.9276, 0.5279, 0.9356, 0.5279, 0.03909, 0.5236, -0.3892, 0.5215, -0.3892, 0.5215, 0.03909, 0.5236, 0.04712, 0.5195, 0.05513, 0.5195, 0.05513, 0.5195, 0.04712, 0.5195, -0.3971, 0.5173, -0.3891, 0.5173, -0.3891, 0.5173, -0.3971, 0.5173, -0.3891, 0.5173, 0.03911, 0.5194, 0.03911, 0.5194, -0.3891, 0.5173, 0.4834, 0.5216, 0.4914, 0.5216, 0.4914, 0.5216, 0.4834, 0.5216, 0.9276, 0.5238, 0.9357, 0.5238, 0.9357, 0.5238, 0.9276, 0.5238, -0.4052, 0.5214, -0.8334, 0.5193, -0.8334, 0.5193, -0.4052, 0.5214, 0.04712, 0.5195, 0.04918, 0.0964, 0.0572, 0.09644, 0.05513, 0.5195, 0.04712, 0.5195, 0.05513, 0.5195, 0.05511, 0.5236, 0.0471, 0.5236, 0.03911, 0.5194, 0.04712, 0.5195, 0.0471, 0.5236, 0.03909, 0.5236, -0.3971, 0.5173, -0.3891, 0.5173, -0.3892, 0.5215, -0.3971, 0.5215, -0.4052, 0.5173, -0.3971, 0.5173, -0.3971, 0.5215, -0.4052, 0.5214, 0.4834, 0.5216, 0.4914, 0.5216, 0.4914, 0.5257, 0.4834, 0.5257, 0.4914, 0.5216, 0.4994, 0.5217, 0.4994, 0.5258, 0.4915, 0.5258, 0.9276, 0.5238, 0.9357, 0.5238, 0.9356, 0.5279, 0.9276, 0.5279, -0.8414, 0.5151, -0.8334, 0.5152, -0.8334, 0.5193, -0.8413, 0.5193, -0.8334, 0.5152, -0.4052, 0.5173, -0.4052, 0.5214, -0.8334, 0.5193, -0.3891, 0.5173, 0.03911, 0.5194, 0.03909, 0.5236, -0.3892, 0.5215, 0.5053, 0.5168, 0.9215, 0.5179, 0.9267, 0.5276, 0.5003, 0.5256, 0.05513, 0.5195, 0.4834, 0.5216, 0.4834, 0.5257, 0.05511, 0.5236, 0.05511, 0.5236, 0.0471, 0.5236, 0.0471, 0.5236, 0.05511, 0.5236, 0.4914, 0.5216, 0.4994, 0.5217, 0.4994, 0.5217, 0.4914, 0.5216, 0.9267, 0.5276, 0.5003, 0.5256, 0.5003, 0.5256, 0.9267, 0.5276, 0.05513, 0.5195, 0.4834, 0.5216, 0.4834, 0.5216, 0.05513, 0.5195, -0.4052, 0.5173, -0.3971, 0.5173, -0.3971, 0.5173, -0.4052, 0.5173, -0.8334, 0.5193, -0.8413, 0.5193, -0.8413, 0.5193, -0.8334, 0.5193, 0.03911, 0.5194, 0.04712, 0.5195, 0.04712, 0.5195, 0.03911, 0.5194, 0.4994, 0.5258, 0.4915, 0.5258, 0.4915, 0.5258, 0.4994, 0.5258, 0.4834, 0.5257, 0.05511, 0.5236, 0.05511, 0.5236, 0.4834, 0.5257, -0.3971, 0.5215, -0.4052, 0.5214, -0.4052, 0.5214, -0.3971, 0.5215, -0.8334, 0.5152, -0.4052, 0.5173, -0.4052, 0.5173, -0.8334, 0.5152, 0.0471, 0.5236, 0.03909, 0.5236, 0.03909, 0.5236, 0.0471, 0.5236])
me_cube.materials.append(mat_material)
me_cube.materials.append(mat_material_002)
me_cube.materials.append(mat_material_003)
me_cube.use_mirror_vertex_groups = False
me_cube.update()

# ---- objects
ob_screen = bpy.data.objects.new('Screen', me_cube)
ob_light = bpy.data.objects.new('Light', light_light)
ob_camera = bpy.data.objects.new('Camera', cam_camera)
ob_empty = bpy.data.objects.new('Empty', None)

# ---- transforms, parenting, visibility, modifiers, constraints
ob_screen.location = (0.0, 0.0, 0.0)
ob_screen.rotation_euler = (0.0, -0.0, 1.571)
ob_screen.lock_rotations_4d = False
ob_screen.empty_display_type = 'ARROWS'
ob_screen.lineart.crease_threshold = 0.0
ob_light.location = (2.274, -7.024, 2.312)
ob_light.rotation_euler = (0.6503, 0.05522, 1.866)
ob_light.lock_rotations_4d = False
ob_light.empty_display_type = 'ARROWS'
ob_light.color = (0.0, 0.0, 0.0, 0.0)
ob_light.lineart.crease_threshold = 0.0
ob_camera.location = (7.359, -6.926, 4.958)
ob_camera.rotation_euler = (1.109, 0.0, 0.8149)
ob_camera.lock_rotations_4d = False
ob_camera.empty_display_type = 'ARROWS'
ob_camera.color = (0.0, 0.0, 0.0, 0.0)
ob_camera.display_type = 'WIRE'
ob_camera.lineart.crease_threshold = 0.0
ob_empty.location = (0.0, 0.0, -0.7095)
ob_empty.rotation_euler = (1.571, -0.0, -0.0)
ob_empty.scale = (0.7532, 0.7532, 0.7532)
ob_empty.empty_display_type = 'IMAGE'
ob_empty.empty_display_size = 5.0

# ---- collection membership
col_collection.objects.link(ob_screen)
col_collection.objects.link(ob_light)
col_collection.objects.link(ob_camera)
col_collection.objects.link(ob_empty)

# ---- scene / render settings (as saved in the file)
scene.camera = ob_camera
scene.frame_start = 1; scene.frame_end = 250; scene.frame_set(1)
scene.render.engine = 'BLENDER_EEVEE_NEXT'
scene.cycles.sampling_pattern = 'TABULATED_SOBOL'
scene.view_settings.view_transform = 'Filmic'
bpy.context.view_layer.update()
